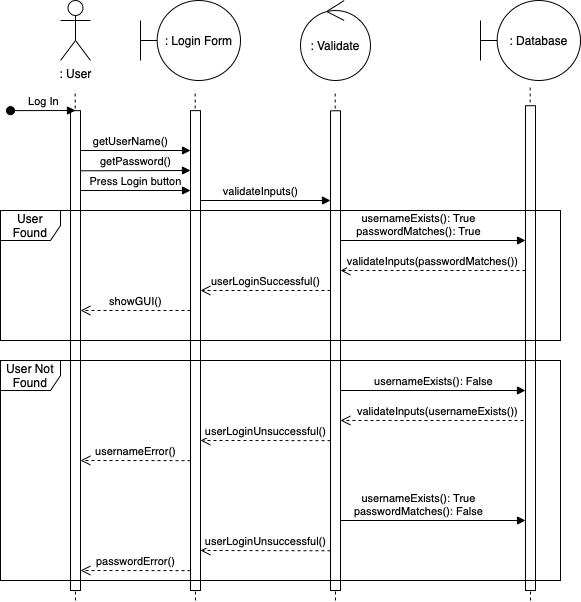

The diagram above was exported from draw.io. Its source (the exported page's mxGraphModel, read from the mxfile embedded in the PNG):
<mxGraphModel dx="658" dy="446" grid="1" gridSize="10" guides="1" tooltips="1" connect="1" arrows="1" fold="1" page="1" pageScale="1" pageWidth="850" pageHeight="1100" math="0" shadow="0">
  <root>
    <mxCell id="0" />
    <mxCell id="1" parent="0" />
    <mxCell id="DKEwEz43UEijsUgyHQG8-20" value=": User" style="shape=umlActor;verticalLabelPosition=bottom;verticalAlign=top;html=1;" vertex="1" parent="1">
      <mxGeometry x="80" y="40" width="30" height="60" as="geometry" />
    </mxCell>
    <mxCell id="DKEwEz43UEijsUgyHQG8-22" value="" style="endArrow=none;dashed=1;html=1;rounded=0;" edge="1" parent="1">
      <mxGeometry width="50" height="50" relative="1" as="geometry">
        <mxPoint x="95" y="640" as="sourcePoint" />
        <mxPoint x="94.66" y="130" as="targetPoint" />
      </mxGeometry>
    </mxCell>
    <mxCell id="DKEwEz43UEijsUgyHQG8-23" value="" style="html=1;points=[];perimeter=orthogonalPerimeter;outlineConnect=0;targetShapes=umlLifeline;portConstraint=eastwest;newEdgeStyle={&quot;edgeStyle&quot;:&quot;elbowEdgeStyle&quot;,&quot;elbow&quot;:&quot;vertical&quot;,&quot;curved&quot;:0,&quot;rounded&quot;:0};" vertex="1" parent="1">
      <mxGeometry x="90" y="150.14" width="10" height="479.86" as="geometry" />
    </mxCell>
    <mxCell id="DKEwEz43UEijsUgyHQG8-24" value="Log In" style="html=1;verticalAlign=bottom;startArrow=oval;endArrow=block;startSize=8;edgeStyle=elbowEdgeStyle;elbow=vertical;curved=0;rounded=0;" edge="1" target="DKEwEz43UEijsUgyHQG8-23" parent="1">
      <mxGeometry relative="1" as="geometry">
        <mxPoint x="30" y="150.14" as="sourcePoint" />
      </mxGeometry>
    </mxCell>
    <mxCell id="DKEwEz43UEijsUgyHQG8-25" value=": Login Form" style="shape=umlBoundary;whiteSpace=wrap;html=1;" vertex="1" parent="1">
      <mxGeometry x="160" y="40" width="100" height="80" as="geometry" />
    </mxCell>
    <mxCell id="DKEwEz43UEijsUgyHQG8-27" value="" style="endArrow=none;dashed=1;html=1;rounded=0;" edge="1" parent="1">
      <mxGeometry width="50" height="50" relative="1" as="geometry">
        <mxPoint x="215" y="640" as="sourcePoint" />
        <mxPoint x="214.66" y="130" as="targetPoint" />
      </mxGeometry>
    </mxCell>
    <mxCell id="DKEwEz43UEijsUgyHQG8-28" value="" style="html=1;points=[];perimeter=orthogonalPerimeter;outlineConnect=0;targetShapes=umlLifeline;portConstraint=eastwest;newEdgeStyle={&quot;edgeStyle&quot;:&quot;elbowEdgeStyle&quot;,&quot;elbow&quot;:&quot;vertical&quot;,&quot;curved&quot;:0,&quot;rounded&quot;:0};" vertex="1" parent="1">
      <mxGeometry x="210" y="150.14" width="10" height="479.86" as="geometry" />
    </mxCell>
    <mxCell id="DKEwEz43UEijsUgyHQG8-32" value="getUserName()" style="html=1;verticalAlign=bottom;endArrow=block;edgeStyle=elbowEdgeStyle;elbow=vertical;curved=0;rounded=0;" edge="1" parent="1" target="DKEwEz43UEijsUgyHQG8-28">
      <mxGeometry x="0.0025" width="80" relative="1" as="geometry">
        <mxPoint x="100" y="180.14" as="sourcePoint" />
        <mxPoint x="180" y="180.14" as="targetPoint" />
        <Array as="points">
          <mxPoint x="180" y="190" />
          <mxPoint x="170" y="170" />
        </Array>
        <mxPoint as="offset" />
      </mxGeometry>
    </mxCell>
    <mxCell id="DKEwEz43UEijsUgyHQG8-33" value="getPassword()" style="html=1;verticalAlign=bottom;endArrow=block;edgeStyle=elbowEdgeStyle;elbow=vertical;curved=0;rounded=0;" edge="1" parent="1">
      <mxGeometry x="0.0025" width="80" relative="1" as="geometry">
        <mxPoint x="100" y="210.27999999999997" as="sourcePoint" />
        <mxPoint x="210" y="210.14" as="targetPoint" />
        <mxPoint as="offset" />
      </mxGeometry>
    </mxCell>
    <mxCell id="DKEwEz43UEijsUgyHQG8-34" value=": Validate" style="ellipse;shape=umlControl;whiteSpace=wrap;html=1;" vertex="1" parent="1">
      <mxGeometry x="320" y="40" width="70" height="80" as="geometry" />
    </mxCell>
    <mxCell id="DKEwEz43UEijsUgyHQG8-35" value=": Database" style="shape=umlBoundary;whiteSpace=wrap;html=1;" vertex="1" parent="1">
      <mxGeometry x="500" y="40" width="100" height="80" as="geometry" />
    </mxCell>
    <mxCell id="DKEwEz43UEijsUgyHQG8-38" value="" style="endArrow=none;dashed=1;html=1;rounded=0;" edge="1" parent="1">
      <mxGeometry width="50" height="50" relative="1" as="geometry">
        <mxPoint x="355" y="640" as="sourcePoint" />
        <mxPoint x="354.65999999999997" y="130.14" as="targetPoint" />
      </mxGeometry>
    </mxCell>
    <mxCell id="DKEwEz43UEijsUgyHQG8-39" value="" style="html=1;points=[];perimeter=orthogonalPerimeter;outlineConnect=0;targetShapes=umlLifeline;portConstraint=eastwest;newEdgeStyle={&quot;edgeStyle&quot;:&quot;elbowEdgeStyle&quot;,&quot;elbow&quot;:&quot;vertical&quot;,&quot;curved&quot;:0,&quot;rounded&quot;:0};" vertex="1" parent="1">
      <mxGeometry x="350" y="150.28" width="10" height="479.72" as="geometry" />
    </mxCell>
    <mxCell id="DKEwEz43UEijsUgyHQG8-42" value="" style="endArrow=none;dashed=1;html=1;rounded=0;" edge="1" parent="1">
      <mxGeometry width="50" height="50" relative="1" as="geometry">
        <mxPoint x="550" y="640" as="sourcePoint" />
        <mxPoint x="549.66" y="125.07" as="targetPoint" />
      </mxGeometry>
    </mxCell>
    <mxCell id="DKEwEz43UEijsUgyHQG8-43" value="" style="html=1;points=[];perimeter=orthogonalPerimeter;outlineConnect=0;targetShapes=umlLifeline;portConstraint=eastwest;newEdgeStyle={&quot;edgeStyle&quot;:&quot;elbowEdgeStyle&quot;,&quot;elbow&quot;:&quot;vertical&quot;,&quot;curved&quot;:0,&quot;rounded&quot;:0};" vertex="1" parent="1">
      <mxGeometry x="545" y="145.21" width="10" height="484.79" as="geometry" />
    </mxCell>
    <mxCell id="DKEwEz43UEijsUgyHQG8-47" value="validateInputs()" style="html=1;verticalAlign=bottom;endArrow=block;edgeStyle=elbowEdgeStyle;elbow=vertical;curved=0;rounded=0;" edge="1" parent="1" target="DKEwEz43UEijsUgyHQG8-39">
      <mxGeometry x="-0.0037" width="80" relative="1" as="geometry">
        <mxPoint x="220" y="230" as="sourcePoint" />
        <mxPoint x="300" y="230" as="targetPoint" />
        <Array as="points">
          <mxPoint x="290" y="240" />
          <mxPoint x="320" y="250" />
          <mxPoint x="320" y="260" />
        </Array>
        <mxPoint as="offset" />
      </mxGeometry>
    </mxCell>
    <mxCell id="DKEwEz43UEijsUgyHQG8-48" value="usernameExists(): True&lt;br&gt;passwordMatches(): True" style="html=1;verticalAlign=bottom;endArrow=block;edgeStyle=elbowEdgeStyle;elbow=vertical;curved=0;rounded=0;" edge="1" parent="1" target="DKEwEz43UEijsUgyHQG8-43">
      <mxGeometry width="80" relative="1" as="geometry">
        <mxPoint x="360" y="250" as="sourcePoint" />
        <mxPoint x="520" y="280" as="targetPoint" />
        <Array as="points">
          <mxPoint x="510" y="280" />
          <mxPoint x="500" y="270" />
        </Array>
      </mxGeometry>
    </mxCell>
    <mxCell id="DKEwEz43UEijsUgyHQG8-49" value="validateInputs(passwordMatches())" style="html=1;verticalAlign=bottom;endArrow=open;dashed=1;endSize=8;edgeStyle=elbowEdgeStyle;elbow=vertical;curved=0;rounded=0;" edge="1" parent="1" source="DKEwEz43UEijsUgyHQG8-43" target="DKEwEz43UEijsUgyHQG8-39">
      <mxGeometry x="0.0025" relative="1" as="geometry">
        <mxPoint x="485" y="280" as="sourcePoint" />
        <mxPoint x="405" y="280" as="targetPoint" />
        <Array as="points">
          <mxPoint x="510" y="310" />
          <mxPoint x="490" y="280" />
        </Array>
        <mxPoint as="offset" />
      </mxGeometry>
    </mxCell>
    <mxCell id="DKEwEz43UEijsUgyHQG8-55" value="User Found" style="shape=umlFrame;whiteSpace=wrap;html=1;pointerEvents=0;" vertex="1" parent="1">
      <mxGeometry x="20" y="250" width="560" height="130" as="geometry" />
    </mxCell>
    <mxCell id="DKEwEz43UEijsUgyHQG8-59" value="usernameExists(): False" style="html=1;verticalAlign=bottom;endArrow=block;edgeStyle=elbowEdgeStyle;elbow=vertical;curved=0;rounded=0;" edge="1" parent="1" target="DKEwEz43UEijsUgyHQG8-43">
      <mxGeometry width="80" relative="1" as="geometry">
        <mxPoint x="360" y="430" as="sourcePoint" />
        <mxPoint x="440" y="430" as="targetPoint" />
      </mxGeometry>
    </mxCell>
    <mxCell id="DKEwEz43UEijsUgyHQG8-60" value="validateInputs(usernameExists())" style="html=1;verticalAlign=bottom;endArrow=open;dashed=1;endSize=8;edgeStyle=elbowEdgeStyle;elbow=vertical;curved=0;rounded=0;" edge="1" parent="1" target="DKEwEz43UEijsUgyHQG8-39">
      <mxGeometry relative="1" as="geometry">
        <mxPoint x="545" y="450" as="sourcePoint" />
        <mxPoint x="465" y="450" as="targetPoint" />
        <Array as="points">
          <mxPoint x="490" y="460" />
        </Array>
      </mxGeometry>
    </mxCell>
    <mxCell id="DKEwEz43UEijsUgyHQG8-62" value="userLoginSuccessful()" style="html=1;verticalAlign=bottom;endArrow=open;dashed=1;endSize=8;edgeStyle=elbowEdgeStyle;elbow=vertical;curved=0;rounded=0;" edge="1" parent="1" target="DKEwEz43UEijsUgyHQG8-28">
      <mxGeometry relative="1" as="geometry">
        <mxPoint x="350" y="330" as="sourcePoint" />
        <mxPoint x="270" y="330" as="targetPoint" />
      </mxGeometry>
    </mxCell>
    <mxCell id="DKEwEz43UEijsUgyHQG8-63" value="showGUI()" style="html=1;verticalAlign=bottom;endArrow=open;dashed=1;endSize=8;edgeStyle=elbowEdgeStyle;elbow=vertical;curved=0;rounded=0;" edge="1" parent="1" target="DKEwEz43UEijsUgyHQG8-23">
      <mxGeometry relative="1" as="geometry">
        <mxPoint x="210" y="350" as="sourcePoint" />
        <mxPoint x="130" y="350" as="targetPoint" />
      </mxGeometry>
    </mxCell>
    <mxCell id="DKEwEz43UEijsUgyHQG8-64" value="Press Login button" style="html=1;verticalAlign=bottom;endArrow=block;edgeStyle=elbowEdgeStyle;elbow=vertical;curved=0;rounded=0;" edge="1" parent="1" target="DKEwEz43UEijsUgyHQG8-28">
      <mxGeometry width="80" relative="1" as="geometry">
        <mxPoint x="100" y="230" as="sourcePoint" />
        <mxPoint x="180" y="230" as="targetPoint" />
      </mxGeometry>
    </mxCell>
    <mxCell id="DKEwEz43UEijsUgyHQG8-65" value="userLoginUnsuccessful()" style="html=1;verticalAlign=bottom;endArrow=open;dashed=1;endSize=8;edgeStyle=elbowEdgeStyle;elbow=vertical;curved=0;rounded=0;" edge="1" parent="1" target="DKEwEz43UEijsUgyHQG8-28">
      <mxGeometry relative="1" as="geometry">
        <mxPoint x="350" y="480.14" as="sourcePoint" />
        <mxPoint x="270" y="480.14" as="targetPoint" />
      </mxGeometry>
    </mxCell>
    <mxCell id="DKEwEz43UEijsUgyHQG8-66" value="usernameError()" style="html=1;verticalAlign=bottom;endArrow=open;dashed=1;endSize=8;edgeStyle=elbowEdgeStyle;elbow=vertical;curved=0;rounded=0;" edge="1" parent="1" target="DKEwEz43UEijsUgyHQG8-23">
      <mxGeometry x="0.0019" relative="1" as="geometry">
        <mxPoint x="210" y="500.14" as="sourcePoint" />
        <mxPoint x="130" y="500.14" as="targetPoint" />
        <Array as="points">
          <mxPoint x="190" y="500" />
        </Array>
        <mxPoint as="offset" />
      </mxGeometry>
    </mxCell>
    <mxCell id="DKEwEz43UEijsUgyHQG8-67" value="usernameExists(): True&lt;br&gt;passwordMatches(): False" style="html=1;verticalAlign=bottom;endArrow=block;edgeStyle=elbowEdgeStyle;elbow=vertical;curved=0;rounded=0;" edge="1" parent="1" target="DKEwEz43UEijsUgyHQG8-43">
      <mxGeometry width="80" relative="1" as="geometry">
        <mxPoint x="360" y="530" as="sourcePoint" />
        <mxPoint x="440" y="530" as="targetPoint" />
        <Array as="points">
          <mxPoint x="510" y="560" />
        </Array>
      </mxGeometry>
    </mxCell>
    <mxCell id="DKEwEz43UEijsUgyHQG8-68" value="userLoginUnsuccessful()" style="html=1;verticalAlign=bottom;endArrow=open;dashed=1;endSize=8;edgeStyle=elbowEdgeStyle;elbow=vertical;curved=0;rounded=0;" edge="1" parent="1">
      <mxGeometry relative="1" as="geometry">
        <mxPoint x="350" y="590.28" as="sourcePoint" />
        <mxPoint x="220" y="590.14" as="targetPoint" />
      </mxGeometry>
    </mxCell>
    <mxCell id="DKEwEz43UEijsUgyHQG8-69" value="passwordError()" style="html=1;verticalAlign=bottom;endArrow=open;dashed=1;endSize=8;edgeStyle=elbowEdgeStyle;elbow=vertical;curved=0;rounded=0;" edge="1" parent="1">
      <mxGeometry x="0.0019" relative="1" as="geometry">
        <mxPoint x="210" y="610.14" as="sourcePoint" />
        <mxPoint x="100" y="610" as="targetPoint" />
        <Array as="points">
          <mxPoint x="190" y="610" />
        </Array>
        <mxPoint as="offset" />
      </mxGeometry>
    </mxCell>
    <mxCell id="DKEwEz43UEijsUgyHQG8-70" value="User Not Found" style="shape=umlFrame;whiteSpace=wrap;html=1;pointerEvents=0;" vertex="1" parent="1">
      <mxGeometry x="20" y="400" width="560" height="220" as="geometry" />
    </mxCell>
  </root>
</mxGraphModel>